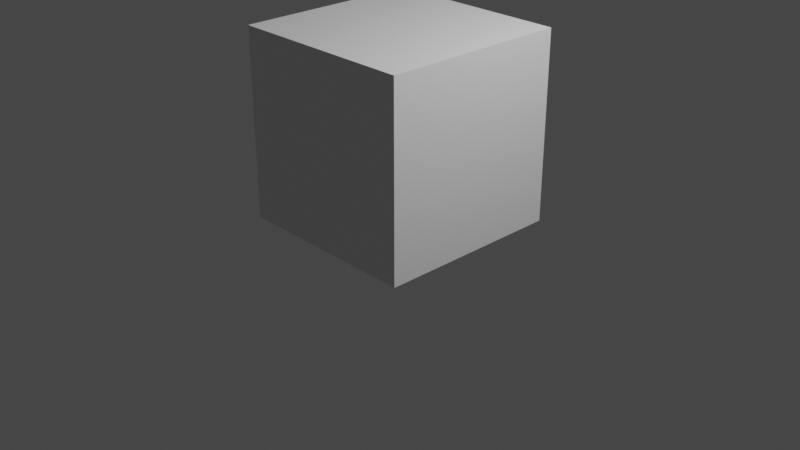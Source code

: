 # Source: udemyanimecourse.blend  (saved by Blender 4.0.7; exported with 4.5.12 LTS)
import bpy
from mathutils import Matrix  # noqa: F401  (used for matrix-valued properties, if any)

bpy.ops.wm.read_factory_settings(use_empty=True)
scene = bpy.context.scene
scene.name = 'Scene'

# ---- collections
col_collection = bpy.data.collections.new('Collection'); scene.collection.children.link(col_collection)
col_reference_front = bpy.data.collections.new('Reference.Front'); scene.collection.children.link(col_reference_front)
col_reference_right = bpy.data.collections.new('Reference.Right'); scene.collection.children.link(col_reference_right)

# ---- world
world_world = bpy.data.worlds.new('World'); scene.world = world_world
world_world.use_nodes = True; world_world.node_tree.nodes.clear()
_N = world_world.node_tree.nodes; _L = world_world.node_tree.links
n0 = _N.new('ShaderNodeOutputWorld'); n0.name = 'World Output'; n0.location = (300, 300)
n1 = _N.new('ShaderNodeBackground'); n1.name = 'Background'; n1.location = (10, 300)
n1.inputs[0].default_value = (0.05088, 0.05088, 0.05088, 1.0)
_L.new(n1.outputs[0], n0.inputs[0])
n0.is_active_output = True
world_world.color = (0.05088, 0.05088, 0.05088)
world_world.use_sun_shadow = False
world_world.sun_shadow_jitter_overblur = 0.0

# ---- cameras
cam_camera = bpy.data.cameras.new('Camera')
cam_camera.clip_end = 100.0
cam_camera.ortho_scale = 7.314

# ---- lights
light_light = bpy.data.lights.new('Light', 'POINT')
light_light.transmission_factor = 0.0
light_light.use_soft_falloff = False
light_light.energy = 1000.0
light_light.shadow_soft_size = 0.1
light_light.shadow_maximum_resolution = 0.006
light_light.use_absolute_resolution = True

# ---- meshes
me_cube_002 = bpy.data.meshes.new('Cube.002')
me_cube_002.from_pydata([(-1.0, -1.0, -1.0), (-1.0, -1.0, 1.0), (-1.0, 1.0, -1.0), (-1.0, 1.0, 1.0), (1.0, -1.0, -1.0), (1.0, -1.0, 1.0), (1.0, 1.0, -1.0), (1.0, 1.0, 1.0)], [], [(0, 1, 3, 2), (2, 3, 7, 6), (6, 7, 5, 4), (4, 5, 1, 0), (2, 6, 4, 0), (7, 3, 1, 5)])
_uv = me_cube_002.uv_layers.new(name='UVMap')
_uv.uv.foreach_set('vector', [0.375, 0.0, 0.625, 0.0, 0.625, 0.25, 0.375, 0.25, 0.375, 0.25, 0.625, 0.25, 0.625, 0.5, 0.375, 0.5, 0.375, 0.5, 0.625, 0.5, 0.625, 0.75, 0.375, 0.75, 0.375, 0.75, 0.625, 0.75, 0.625, 1.0, 0.375, 1.0, 0.125, 0.5, 0.375, 0.5, 0.375, 0.75, 0.125, 0.75, 0.625, 0.5, 0.875, 0.5, 0.875, 0.75, 0.625, 0.75])
me_cube_002.update()
me_plane_007 = bpy.data.meshes.new('Plane.007')
me_plane_007.from_pydata([(0.0326, -0.1195, 1.641), (0.04144, -0.1168, 1.649), (0.0301, -0.1197, 1.646), (0.04084, -0.1164, 1.655), (0.05455, -0.1131, 1.656), (0.05716, -0.1121, 1.664), (0.07237, -0.09712, 1.66), (0.08412, -0.09407, 1.671), (0.07979, -0.08585, 1.655), (0.09734, -0.07785, 1.657), (0.08004, -0.0896, 1.639), (0.09137, -0.08175, 1.634), (0.06951, -0.1058, 1.629), (0.07788, -0.1044, 1.621), (0.05679, -0.1148, 1.629), (0.05873, -0.1149, 1.622), (0.04549, -0.1175, 1.628), (0.04612, -0.118, 1.622), (0.03615, -0.1197, 1.629), (0.03618, -0.1202, 1.622), (0.03214, -0.1207, 1.628), (0.0288, -0.1219, 1.622), (0.03032, -0.1206, 1.633), (0.02445, -0.1222, 1.63), (0.1023, -0.0124, 1.637), (0.1052, -0.002688, 1.636), (0.09477, -0.01461, 1.616), (0.09681, -0.006382, 1.616), (0.1023, 0.007787, 1.728), (0.1023, 0.01167, 1.749), (0.1052, 0.03872, 1.742), (0.1023, 0.02902, 1.743), (0.1023, 0.02662, 1.72), (0.1052, 0.03614, 1.718), (0.1052, 0.02629, 1.688), (0.1023, 0.01728, 1.692), (0.1023, 0.009097, 1.676), (0.1052, 0.01741, 1.671), (0.1052, 0.002945, 1.651), (0.1023, -0.00619, 1.655), (0.08834, -0.0177, 1.607), (0.08966, -0.009458, 1.605), (0.07948, -0.02862, 1.583), (0.08125, -0.0224, 1.583), (0.05688, -0.04928, 1.559), (0.05805, -0.04576, 1.557), (0.03377, -0.07265, 1.541), (0.03494, -0.06805, 1.54), (0.02301, -0.08664, 1.535), (0.02418, -0.08204, 1.534), (0.01237, -0.09548, 1.535), (0.01053, -0.1005, 1.528), (0.0, -0.1015, 1.534), (0.0, -0.1057, 1.527), (0.08286, -0.07851, 1.762), (0.08395, -0.08081, 1.749), (0.07186, -0.08738, 1.768), (0.07155, -0.09325, 1.754), (0.05548, -0.09305, 1.776), (0.05477, -0.09965, 1.76), (0.03782, -0.09815, 1.781), (0.0354, -0.101, 1.762), (0.01663, -0.1025, 1.782), (0.01628, -0.1021, 1.763), (0.0, -0.1047, 1.782), (0.0, -0.1103, 1.763), (0.003576, -0.1369, 1.575), (0.005065, -0.1314, 1.571), (0.0, -0.1367, 1.575), (0.0, -0.1313, 1.571), (0.01133, -0.1363, 1.574), (0.009168, -0.1313, 1.571), (0.01777, -0.1355, 1.572), (0.01465, -0.131, 1.57), (0.02899, -0.129, 1.569), (0.01988, -0.1304, 1.568), (0.02137, -0.1321, 1.563), (0.01791, -0.1296, 1.566), (0.009651, -0.1309, 1.557), (0.009343, -0.1287, 1.563), (0.0, -0.1306, 1.556), (0.0, -0.1285, 1.563), (0.01554, -0.1226, 1.737), (0.0, -0.1261, 1.735), (0.01751, -0.1328, 1.706), (0.0, -0.1359, 1.706), (0.01598, -0.1351, 1.681), (0.0, -0.1354, 1.68), (0.01206, -0.1252, 1.657), (0.0, -0.1303, 1.658), (0.008254, -0.1271, 1.634), (0.0, -0.1351, 1.635), (0.007432, -0.132, 1.611), (0.0, -0.1421, 1.615), (0.005375, -0.1361, 1.596), (0.0, -0.1389, 1.596), (0.0, -0.1374, 1.59), (0.005985, -0.1353, 1.591), (0.01077, -0.1219, 1.546), (0.0, -0.1217, 1.543), (0.01219, -0.1137, 1.539), (0.0, -0.1135, 1.537), (0.008214, -0.1253, 1.554), (0.0, -0.1247, 1.552), (0.03506, -0.1185, 1.736), (0.03496, -0.1274, 1.707), (0.03069, -0.1273, 1.682), (0.02142, -0.1242, 1.657), (0.01261, -0.1211, 1.63), (0.01261, -0.1269, 1.607), (0.01261, -0.131, 1.594), (0.01186, -0.1319, 1.59), (0.0, -0.1546, 1.605), (0.0112, -0.1424, 1.603), (0.0, -0.1503, 1.599), (0.00886, -0.1451, 1.598), (0.01485, -0.1374, 1.597), (0.01605, -0.133, 1.602), (0.02551, -0.1217, 1.649), (0.03884, -0.1176, 1.661), (0.05909, -0.1123, 1.672), (0.09229, -0.0924, 1.681), (0.1087, -0.07226, 1.664), (0.1013, -0.07711, 1.635), (0.08454, -0.1052, 1.619), (0.06104, -0.1158, 1.619), (0.04538, -0.1197, 1.62), (0.03305, -0.1224, 1.619), (0.02389, -0.1245, 1.62), (0.0185, -0.1249, 1.63), (0.05362, -0.1274, 1.71), (0.04935, -0.1273, 1.685), (0.07215, -0.1144, 1.716), (0.06789, -0.1143, 1.691), (0.1037, -0.08429, 1.718), (0.09944, -0.08417, 1.692), (0.1105, -0.06278, 1.711), (0.1062, -0.06265, 1.685), (0.1107, -0.04424, 1.703), (0.1064, -0.04412, 1.678), (0.1112, -0.03195, 1.696), (0.1069, -0.03183, 1.671), (0.1114, -0.02013, 1.691), (0.1072, -0.02001, 1.665), (0.1114, -0.02013, 1.691), (0.1072, -0.02001, 1.665), (0.1075, -0.04825, 1.64), (0.1076, -0.03414, 1.638), (0.1021, -0.05997, 1.617), (0.1022, -0.04586, 1.616), (0.07193, -0.07042, 1.593), (0.0722, -0.05697, 1.588), (0.05356, -0.09909, 1.575), (0.05437, -0.0865, 1.571), (0.03075, -0.1141, 1.543), (0.04242, -0.1138, 1.551), (0.04205, -0.1184, 1.556), (0.02223, -0.1285, 1.556), (0.03619, -0.1236, 1.561), (0.02943, -0.1226, 1.549), (0.05815, -0.07341, 1.564), (0.05568, -0.08172, 1.568), (0.07054, -0.04542, 1.581), (0.07127, -0.0541, 1.585), (0.1008, -0.02713, 1.615), (0.1023, -0.03655, 1.615), (0.09552, -0.01775, 1.64), (0.09705, -0.02717, 1.64), (0.106, -0.002882, 1.682), (0.1045, -0.0124, 1.659)], [], [(0, 1, 3, 2), (3, 1, 4, 5), (5, 4, 6, 7), (7, 6, 8, 9), (9, 8, 10, 11), (11, 10, 12, 13), (13, 12, 14, 15), (15, 14, 16, 17), (17, 16, 18, 19), (19, 18, 20, 21), (21, 20, 22, 23), (2, 23, 22, 0), (25, 24, 26, 27), (32, 31, 29, 28), (32, 33, 30, 31), (35, 34, 33, 32), (36, 37, 34, 35), (39, 38, 37, 36), (24, 25, 38, 39), (27, 26, 40, 41), (41, 40, 42, 43), (43, 42, 44, 45), (45, 44, 46, 47), (47, 46, 48, 49), (49, 48, 50, 51), (51, 50, 52, 53), (55, 54, 56, 57), (57, 56, 58, 59), (59, 58, 60, 61), (61, 60, 62, 63), (63, 62, 64, 65), (67, 66, 68, 69), (66, 67, 71, 70), (70, 71, 73, 72), (72, 73, 75, 74), (74, 75, 77, 76), (76, 77, 79, 78), (78, 79, 81, 80), (63, 65, 83, 82), (82, 83, 85, 84), (84, 85, 87, 86), (86, 87, 89, 88), (88, 89, 91, 90), (90, 91, 93, 92), (95, 94, 115, 114), (66, 97, 96, 68), (78, 80, 103, 102), (96, 97, 94, 95), (98, 99, 101, 100), (82, 84, 105, 104), (102, 103, 99, 98), (88, 90, 108, 107), (84, 86, 106, 105), (90, 92, 109, 108), (94, 97, 111, 110), (86, 88, 107, 106), (94, 110, 116, 115), (70, 111, 97, 66), (63, 82, 104, 61), (113, 112, 114, 115), (113, 115, 116, 117), (110, 109, 117, 116), (109, 92, 113, 117), (92, 93, 112, 113), (9, 11, 123, 122), (7, 9, 122, 121), (5, 7, 121, 120), (21, 23, 129, 128), (3, 5, 120, 119), (19, 21, 128, 127), (2, 3, 119, 118), (17, 19, 127, 126), (23, 2, 118, 129), (15, 17, 126, 125), (13, 15, 125, 124), (11, 13, 124, 123), (105, 106, 131, 130), (130, 131, 133, 132), (132, 133, 135, 134), (134, 135, 137, 136), (136, 137, 139, 138), (138, 139, 141, 140), (140, 141, 143, 142), (142, 143, 145, 144), (39, 36, 168, 169), (141, 139, 146, 147), (147, 146, 148, 149), (149, 148, 150, 151), (151, 150, 152, 153), (46, 155, 154, 48), (152, 74, 158, 153), (156, 159, 154, 155), (158, 157, 159, 156), (74, 76, 157, 158), (50, 100, 101, 52), (156, 155, 160, 161), (161, 160, 162, 163), (163, 162, 164, 165), (165, 164, 166, 167), (169, 168, 142, 144, 143, 145)])
_uv = me_plane_007.uv_layers.new(name='UVMap')
_uv.uv.foreach_set('vector', [0.0, 0.0, 1.0, 0.0, 1.0, 1.0, 0.0, 1.0, 1.0, 1.0, 1.0, 0.0, 1.0, 0.0, 1.0, 1.0, 1.0, 1.0, 1.0, 0.0, 1.0, 0.0, 1.0, 1.0, 1.0, 1.0, 1.0, 0.0, 1.0, 0.0, 1.0, 1.0, 1.0, 1.0, 1.0, 0.0, 1.0, 0.0, 1.0, 1.0, 1.0, 1.0, 1.0, 0.0, 1.0, 0.0, 1.0, 1.0, 1.0, 1.0, 1.0, 0.0, 1.0, 0.0, 1.0, 1.0, 1.0, 1.0, 1.0, 0.0, 1.0, 0.0, 1.0, 1.0, 1.0, 1.0, 1.0, 0.0, 1.0, 0.0, 1.0, 1.0, 1.0, 1.0, 1.0, 0.0, 1.0, 0.0, 1.0, 1.0, 1.0, 1.0, 1.0, 0.0, 1.0, 0.0, 1.0, 1.0, 0.0, 1.0, 1.0, 1.0, 1.0, 0.0, 0.0, 0.0, 1.0, 1.0, 1.0, 0.0, 1.0, 0.0, 1.0, 1.0, 1.0, 0.0, 1.0, 0.0, 1.0, 0.0, 1.0, 0.0, 1.0, 0.0, 1.0, 1.0, 1.0, 1.0, 1.0, 0.0, 1.0, 0.0, 1.0, 1.0, 1.0, 1.0, 1.0, 0.0, 1.0, 0.0, 1.0, 1.0, 1.0, 1.0, 1.0, 0.0, 1.0, 0.0, 1.0, 1.0, 1.0, 1.0, 1.0, 0.0, 1.0, 0.0, 1.0, 1.0, 1.0, 1.0, 1.0, 0.0, 1.0, 1.0, 1.0, 0.0, 1.0, 0.0, 1.0, 1.0, 1.0, 1.0, 1.0, 0.0, 1.0, 0.0, 1.0, 1.0, 1.0, 1.0, 1.0, 0.0, 1.0, 0.0, 1.0, 1.0, 1.0, 1.0, 1.0, 0.0, 1.0, 0.0, 1.0, 1.0, 1.0, 1.0, 1.0, 0.0, 1.0, 0.0, 1.0, 1.0, 1.0, 1.0, 1.0, 0.0, 1.0, 0.0, 1.0, 1.0, 1.0, 1.0, 1.0, 0.0, 1.0, 0.0, 1.0, 1.0, 1.0, 0.0, 1.0, 0.0, 1.0, 0.0, 1.0, 0.0, 1.0, 0.0, 1.0, 0.0, 1.0, 0.0, 1.0, 0.0, 1.0, 0.0, 1.0, 0.0, 1.0, 0.0, 1.0, 0.0, 1.0, 0.0, 1.0, 0.0, 1.0, 0.0, 1.0, 0.0, 1.0, 0.0, 1.0, 0.0, 1.0, 0.0, 1.0, 0.0, 1.0, 1.0, 1.0, 0.0, 1.0, 0.0, 1.0, 1.0, 1.0, 0.0, 1.0, 1.0, 1.0, 1.0, 1.0, 0.0, 1.0, 0.0, 1.0, 1.0, 1.0, 1.0, 1.0, 0.0, 1.0, 0.0, 1.0, 1.0, 1.0, 1.0, 1.0, 0.0, 1.0, 0.0, 1.0, 1.0, 1.0, 1.0, 1.0, 0.0, 1.0, 0.0, 1.0, 1.0, 1.0, 1.0, 1.0, 0.0, 1.0, 0.0, 1.0, 1.0, 1.0, 1.0, 1.0, 0.0, 1.0, 0.0, 1.0, 0.0, 1.0, 0.0, 1.0, 0.0, 1.0, 0.0, 1.0, 0.0, 1.0, 0.0, 1.0, 0.0, 1.0, 0.0, 1.0, 0.0, 1.0, 0.0, 1.0, 0.0, 1.0, 0.0, 1.0, 0.0, 1.0, 0.0, 1.0, 0.0, 1.0, 0.0, 1.0, 0.0, 1.0, 0.0, 1.0, 0.0, 1.0, 0.0, 1.0, 0.0, 1.0, 0.0, 1.0, 0.0, 1.0, 0.0, 1.0, 0.0, 1.0, 0.0, 1.0, 0.0, 1.0, 0.0, 1.0, 0.0, 1.0, 0.0, 1.0, 0.0, 1.0, 0.0, 1.0, 0.0, 1.0, 0.0, 1.0, 0.0, 1.0, 0.0, 1.0, 0.0, 1.0, 0.0, 1.0, 0.0, 1.0, 0.0, 1.0, 0.0, 1.0, 0.0, 1.0, 0.0, 1.0, 0.0, 1.0, 0.0, 1.0, 0.0, 1.0, 0.0, 1.0, 0.0, 1.0, 0.0, 1.0, 0.0, 1.0, 0.0, 1.0, 0.0, 1.0, 0.0, 1.0, 0.0, 1.0, 0.0, 1.0, 0.0, 1.0, 0.0, 1.0, 0.0, 1.0, 0.0, 1.0, 0.0, 1.0, 0.0, 1.0, 0.0, 1.0, 0.0, 1.0, 0.0, 1.0, 0.0, 1.0, 0.0, 1.0, 0.0, 1.0, 0.0, 1.0, 0.0, 1.0, 0.0, 1.0, 0.0, 1.0, 0.0, 1.0, 0.0, 1.0, 0.0, 1.0, 0.0, 1.0, 0.0, 1.0, 0.0, 1.0, 0.0, 1.0, 0.0, 1.0, 0.0, 1.0, 0.0, 1.0, 0.0, 1.0, 0.0, 1.0, 0.0, 1.0, 0.0, 1.0, 0.0, 1.0, 0.0, 1.0, 0.0, 1.0, 0.0, 1.0, 0.0, 1.0, 0.0, 0.0, 0.0, 0.0, 0.0, 0.0, 0.0, 0.0, 0.0, 1.0, 0.0, 1.0, 0.0, 1.0, 0.0, 1.0, 0.0, 1.0, 0.0, 1.0, 0.0, 1.0, 0.0, 1.0, 0.0, 1.0, 1.0, 1.0, 1.0, 1.0, 1.0, 1.0, 1.0, 1.0, 1.0, 1.0, 1.0, 1.0, 1.0, 1.0, 1.0, 1.0, 1.0, 1.0, 1.0, 1.0, 1.0, 1.0, 1.0, 1.0, 1.0, 1.0, 1.0, 1.0, 1.0, 1.0, 1.0, 1.0, 1.0, 1.0, 1.0, 1.0, 1.0, 1.0, 1.0, 1.0, 1.0, 1.0, 1.0, 1.0, 1.0, 1.0, 1.0, 0.0, 1.0, 1.0, 1.0, 1.0, 1.0, 0.0, 1.0, 1.0, 1.0, 1.0, 1.0, 1.0, 1.0, 1.0, 1.0, 1.0, 1.0, 0.0, 1.0, 0.0, 1.0, 1.0, 1.0, 1.0, 1.0, 1.0, 1.0, 1.0, 1.0, 1.0, 1.0, 1.0, 1.0, 1.0, 1.0, 1.0, 1.0, 1.0, 1.0, 1.0, 1.0, 1.0, 1.0, 1.0, 1.0, 1.0, 1.0, 1.0, 0.0, 1.0, 0.0, 1.0, 0.0, 1.0, 0.0, 1.0, 0.0, 1.0, 0.0, 1.0, 0.0, 1.0, 0.0, 1.0, 0.0, 1.0, 0.0, 1.0, 0.0, 1.0, 0.0, 1.0, 0.0, 1.0, 0.0, 1.0, 0.0, 1.0, 0.0, 1.0, 0.0, 1.0, 0.0, 1.0, 0.0, 1.0, 0.0, 1.0, 0.0, 1.0, 0.0, 1.0, 0.0, 1.0, 0.0, 1.0, 0.0, 1.0, 0.0, 1.0, 0.0, 1.0, 0.0, 1.0, 0.0, 1.0, 0.0, 1.0, 0.0, 1.0, 0.0, 1.0, 0.0, 1.0, 0.0, 1.0, 0.0, 1.0, 0.0, 1.0, 0.0, 1.0, 0.0, 1.0, 0.0, 1.0, 0.0, 1.0, 0.0, 1.0, 0.0, 1.0, 0.0, 1.0, 0.0, 1.0, 0.0, 1.0, 0.0, 1.0, 0.0, 1.0, 0.0, 1.0, 0.0, 1.0, 0.0, 1.0, 0.0, 1.0, 0.0, 1.0, 0.0, 1.0, 0.0, 1.0, 0.0, 1.0, 0.0, 1.0, 0.0, 1.0, 0.0, 1.0, 0.0, 1.0, 0.0, 1.0, 0.0, 1.0, 0.0, 1.0, 0.0, 1.0, 0.0, 1.0, 0.0, 1.0, 0.0, 1.0, 0.0, 1.0, 0.0, 1.0, 0.0, 1.0, 0.0, 1.0, 0.0, 1.0, 0.0, 1.0, 0.0, 1.0, 0.0, 1.0, 0.0, 1.0, 0.0, 1.0, 0.0, 1.0, 0.0, 1.0, 0.0, 1.0, 0.0, 1.0, 0.0, 1.0, 0.0, 1.0, 0.0, 1.0, 0.0, 1.0, 0.0, 1.0, 0.0, 1.0, 0.0, 1.0, 0.0, 1.0, 0.0, 1.0, 0.0, 1.0, 0.0, 1.0, 0.0, 1.0, 0.0, 1.0, 0.0, 1.0, 0.0, 1.0, 0.0, 1.0, 0.0, 1.0, 0.0])
me_plane_007.update()

# ---- objects
ob_light = bpy.data.objects.new('Light', light_light)
ob_camera = bpy.data.objects.new('Camera', cam_camera)
ob_cube = bpy.data.objects.new('Cube', me_cube_002)
ob_plane = bpy.data.objects.new('Plane', me_plane_007)
ob_empty = bpy.data.objects.new('Empty', None)
ob_topo_front = bpy.data.objects.new('Topo.Front', None)
ob_shader_front = bpy.data.objects.new('Shader.Front', None)
ob_topo_right = bpy.data.objects.new('Topo.Right', None)
ob_shader_right = bpy.data.objects.new('Shader.Right', None)

# ---- transforms, parenting, visibility, modifiers, constraints
ob_light.location = (4.076, 1.005, 5.904)
ob_light.rotation_euler = (0.6503, 0.05522, 1.866)
ob_light.lock_rotations_4d = False
ob_light.empty_display_type = 'ARROWS'
ob_light.color = (0.0, 0.0, 0.0, 0.0)
ob_light.lineart.crease_threshold = 0.0
ob_camera.location = (7.359, -6.926, 4.958)
ob_camera.rotation_euler = (1.109, 0.0, 0.8149)
ob_camera.lock_rotations_4d = False
ob_camera.empty_display_type = 'ARROWS'
ob_camera.color = (0.0, 0.0, 0.0, 0.0)
ob_camera.display_type = 'WIRE'
ob_camera.lineart.crease_threshold = 0.0
ob_cube.location = (0.0, 0.0, 1.0)
ob_cube.hide_select = True
ob_plane.location = (0.0, 0.0, 0.0)
_m = ob_plane.modifiers.new('Mirror', 'MIRROR')
_m.use_clip = True
ob_empty.location = (0.4778, -2.146e-07, 1.653)
ob_empty.rotation_euler = (1.571, -0.0, -0.0)
ob_empty.scale = (0.1112, 0.1112, 0.1112)
ob_empty.empty_display_type = 'IMAGE'
ob_empty.empty_display_size = 5.0
ob_empty.use_empty_image_alpha = True
ob_empty.color = (1.0, 1.0, 1.0, 0.3)
ob_topo_front.location = (1.018, 1.083, 0.9256)
ob_topo_front.rotation_euler = (1.571, -0.0, 0.0)
ob_topo_front.scale = (0.6187, 0.6187, 0.6187)
ob_topo_front.empty_display_type = 'IMAGE'
ob_topo_front.empty_display_size = 5.0
ob_topo_front.use_empty_image_alpha = True
ob_topo_front.color = (1.0, 1.0, 1.0, 0.5)
ob_shader_front.location = (1.016, 1.083, 0.9121)
ob_shader_front.rotation_euler = (1.571, -0.0, 0.0)
ob_shader_front.scale = (0.6187, 0.6187, 0.6187)
ob_shader_front.empty_display_type = 'IMAGE'
ob_shader_front.empty_display_size = 5.0
ob_shader_front.use_empty_image_alpha = True
ob_shader_front.color = (1.0, 1.0, 1.0, 0.2)
ob_topo_right.location = (-1.387, -0.07159, 0.9276)
ob_topo_right.rotation_euler = (1.571, -0.0, 1.571)
ob_topo_right.scale = (0.6187, 0.6187, 0.6187)
ob_topo_right.empty_display_type = 'IMAGE'
ob_topo_right.empty_display_size = 5.0
ob_topo_right.use_empty_image_alpha = True
ob_topo_right.color = (1.0, 1.0, 1.0, 0.5)
ob_shader_right.location = (-1.365, 0.0214, 0.9266)
ob_shader_right.rotation_euler = (1.571, -0.0, 1.571)
ob_shader_right.scale = (0.6086, 0.6086, 0.6086)
ob_shader_right.empty_display_type = 'IMAGE'
ob_shader_right.empty_display_size = 5.0
ob_shader_right.use_empty_image_alpha = True
ob_shader_right.color = (1.0, 1.0, 1.0, 0.2)

# ---- collection membership
col_collection.objects.link(ob_light)
col_collection.objects.link(ob_camera)
col_collection.objects.link(ob_cube)
col_collection.objects.link(ob_plane)
col_collection.objects.link(ob_empty)
col_reference_front.objects.link(ob_topo_front)
col_reference_front.objects.link(ob_shader_front)
col_reference_right.objects.link(ob_topo_right)
col_reference_right.objects.link(ob_shader_right)

# ---- scene / render settings (as saved in the file)
scene.camera = ob_camera
scene.frame_start = 1; scene.frame_end = 250; scene.frame_set(0)
scene.render.engine = 'BLENDER_EEVEE_NEXT'
scene.cycles.sampling_pattern = 'TABULATED_SOBOL'
scene.view_settings.view_transform = 'Filmic'
bpy.context.view_layer.update()
